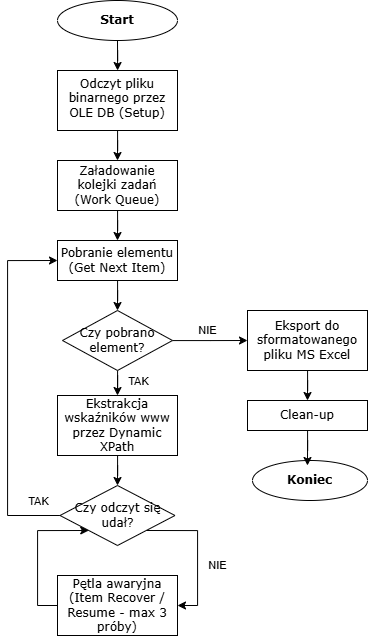

The diagram above was exported from draw.io. Its source (the exported page's mxGraphModel, read from the mxfile embedded in the PNG):
<mxGraphModel dx="1065" dy="523" grid="1" gridSize="10" guides="1" tooltips="1" connect="1" arrows="1" fold="1" page="1" pageScale="1" pageWidth="827" pageHeight="1169" math="0" shadow="0">
  <root>
    <mxCell id="0" />
    <mxCell id="1" parent="0" />
    <mxCell id="16" value="" style="edgeStyle=orthogonalEdgeStyle;rounded=0;orthogonalLoop=1;jettySize=auto;html=1;" edge="1" parent="1" source="2" target="3">
      <mxGeometry relative="1" as="geometry" />
    </mxCell>
    <mxCell id="2" value="Start" style="ellipse;whiteSpace=wrap;html=1;fontFamily=Verdana;fontStyle=1" vertex="1" parent="1">
      <mxGeometry x="240" y="40" width="120" height="40" as="geometry" />
    </mxCell>
    <mxCell id="18" style="edgeStyle=orthogonalEdgeStyle;rounded=0;orthogonalLoop=1;jettySize=auto;html=1;entryX=0.5;entryY=0;entryDx=0;entryDy=0;" edge="1" parent="1" source="3" target="4">
      <mxGeometry relative="1" as="geometry" />
    </mxCell>
    <mxCell id="3" value="Odczyt pliku binarnego przez OLE DB&amp;nbsp;&lt;span style=&quot;background-color: transparent; color: light-dark(rgb(0, 0, 0), rgb(255, 255, 255));&quot;&gt;(Setup)&lt;/span&gt;&lt;p data-path-to-node=&quot;11,1,1,0,1&quot; id=&quot;p-rc_17a8d7a5f16b0214-53&quot;&gt;&lt;sup class=&quot;superscript&quot;&gt;&lt;/sup&gt;&lt;/p&gt;" style="rounded=0;whiteSpace=wrap;html=1;verticalAlign=top;fontFamily=Verdana;" vertex="1" parent="1">
      <mxGeometry x="240" y="110" width="120" height="60" as="geometry" />
    </mxCell>
    <mxCell id="19" style="edgeStyle=orthogonalEdgeStyle;rounded=0;orthogonalLoop=1;jettySize=auto;html=1;entryX=0.5;entryY=0;entryDx=0;entryDy=0;" edge="1" parent="1" source="4" target="5">
      <mxGeometry relative="1" as="geometry" />
    </mxCell>
    <mxCell id="4" value="&lt;font face=&quot;Verdana&quot;&gt;Załadowanie kolejki zadań (Work Queue)&lt;/font&gt;" style="rounded=0;whiteSpace=wrap;html=1;verticalAlign=middle;fontFamily=Verdana;" vertex="1" parent="1">
      <mxGeometry x="240" y="200" width="120" height="50" as="geometry" />
    </mxCell>
    <mxCell id="46" style="edgeStyle=orthogonalEdgeStyle;rounded=0;orthogonalLoop=1;jettySize=auto;html=1;entryX=0.5;entryY=0;entryDx=0;entryDy=0;" edge="1" parent="1" source="5" target="40">
      <mxGeometry relative="1" as="geometry" />
    </mxCell>
    <mxCell id="5" value="Pobranie elementu (Get Next Item)" style="rounded=0;whiteSpace=wrap;html=1;fontFamily=Verdana;" vertex="1" parent="1">
      <mxGeometry x="240" y="280" width="120" height="40" as="geometry" />
    </mxCell>
    <mxCell id="21" style="edgeStyle=orthogonalEdgeStyle;rounded=0;orthogonalLoop=1;jettySize=auto;html=1;entryX=0.5;entryY=0;entryDx=0;entryDy=0;" edge="1" parent="1" source="6" target="8">
      <mxGeometry relative="1" as="geometry" />
    </mxCell>
    <mxCell id="6" value="Ekstrakcja wskaźników www przez Dynamic XPath" style="rounded=0;whiteSpace=wrap;html=1;fontFamily=Verdana;" vertex="1" parent="1">
      <mxGeometry x="240" y="435" width="120" height="60" as="geometry" />
    </mxCell>
    <mxCell id="22" style="edgeStyle=orthogonalEdgeStyle;rounded=0;orthogonalLoop=1;jettySize=auto;html=1;entryX=0;entryY=0.5;entryDx=0;entryDy=0;exitX=0;exitY=0.5;exitDx=0;exitDy=0;" edge="1" parent="1" source="8" target="5">
      <mxGeometry relative="1" as="geometry">
        <mxPoint x="480" y="520" as="targetPoint" />
        <Array as="points">
          <mxPoint x="190" y="555" />
          <mxPoint x="190" y="300" />
        </Array>
      </mxGeometry>
    </mxCell>
    <mxCell id="23" value="TAK" style="edgeLabel;html=1;align=center;verticalAlign=middle;resizable=0;points=[];labelBackgroundColor=none;" vertex="1" connectable="0" parent="22">
      <mxGeometry x="-0.6933" y="1" relative="1" as="geometry">
        <mxPoint x="31" y="-12" as="offset" />
      </mxGeometry>
    </mxCell>
    <mxCell id="43" value="NIE" style="edgeStyle=orthogonalEdgeStyle;rounded=0;orthogonalLoop=1;jettySize=auto;html=1;entryX=1;entryY=0.5;entryDx=0;entryDy=0;exitX=1;exitY=1;exitDx=0;exitDy=0;labelBackgroundColor=none;" edge="1" parent="1" source="8" target="9">
      <mxGeometry x="0.1795" y="20" relative="1" as="geometry">
        <Array as="points">
          <mxPoint x="380" y="570" />
          <mxPoint x="380" y="645" />
        </Array>
        <mxPoint as="offset" />
      </mxGeometry>
    </mxCell>
    <mxCell id="8" value="Czy odczyt się udał?" style="rhombus;whiteSpace=wrap;html=1;fontFamily=Verdana;" vertex="1" parent="1">
      <mxGeometry x="242.5" y="525" width="115" height="60" as="geometry" />
    </mxCell>
    <mxCell id="44" style="edgeStyle=orthogonalEdgeStyle;rounded=0;orthogonalLoop=1;jettySize=auto;html=1;entryX=0;entryY=1;entryDx=0;entryDy=0;exitX=0;exitY=0.5;exitDx=0;exitDy=0;" edge="1" parent="1" source="9" target="8">
      <mxGeometry relative="1" as="geometry">
        <Array as="points">
          <mxPoint x="220" y="645" />
          <mxPoint x="220" y="570" />
        </Array>
      </mxGeometry>
    </mxCell>
    <mxCell id="9" value="Pętla awaryjna (Item Recover / Resume - max 3 próby)" style="rounded=0;whiteSpace=wrap;html=1;fontFamily=Verdana;" vertex="1" parent="1">
      <mxGeometry x="240" y="615" width="120" height="60" as="geometry" />
    </mxCell>
    <mxCell id="12" value="Clean-up" style="rounded=0;whiteSpace=wrap;html=1;fontFamily=Verdana;" vertex="1" parent="1">
      <mxGeometry x="430" y="440" width="120" height="30" as="geometry" />
    </mxCell>
    <mxCell id="13" value="Koniec" style="ellipse;whiteSpace=wrap;html=1;fontFamily=Verdana;fontStyle=1" vertex="1" parent="1">
      <mxGeometry x="435" y="500" width="115" height="40" as="geometry" />
    </mxCell>
    <mxCell id="50" style="edgeStyle=orthogonalEdgeStyle;rounded=0;orthogonalLoop=1;jettySize=auto;html=1;entryX=0.5;entryY=0;entryDx=0;entryDy=0;" edge="1" parent="1" source="15" target="12">
      <mxGeometry relative="1" as="geometry" />
    </mxCell>
    <mxCell id="15" value="&lt;font face=&quot;Verdana&quot;&gt;Eksport do sformatowanego pliku MS Excel&lt;/font&gt;" style="rounded=0;whiteSpace=wrap;html=1;" vertex="1" parent="1">
      <mxGeometry x="430" y="350" width="120" height="60" as="geometry" />
    </mxCell>
    <mxCell id="47" style="edgeStyle=orthogonalEdgeStyle;rounded=0;orthogonalLoop=1;jettySize=auto;html=1;entryX=0.5;entryY=0;entryDx=0;entryDy=0;" edge="1" parent="1" source="40" target="6">
      <mxGeometry relative="1" as="geometry" />
    </mxCell>
    <mxCell id="52" value="TAK" style="edgeLabel;html=1;align=center;verticalAlign=middle;resizable=0;points=[];labelBackgroundColor=none;" vertex="1" connectable="0" parent="47">
      <mxGeometry x="0.3657" y="3" relative="1" as="geometry">
        <mxPoint x="17" y="3" as="offset" />
      </mxGeometry>
    </mxCell>
    <mxCell id="48" value="&lt;span&gt;NIE&lt;/span&gt;" style="edgeStyle=orthogonalEdgeStyle;rounded=0;orthogonalLoop=1;jettySize=auto;html=1;entryX=0;entryY=0.5;entryDx=0;entryDy=0;labelBackgroundColor=none;" edge="1" parent="1" source="40">
      <mxGeometry x="-0.0667" y="10" relative="1" as="geometry">
        <mxPoint x="430" y="380" as="targetPoint" />
        <mxPoint as="offset" />
      </mxGeometry>
    </mxCell>
    <mxCell id="40" value="&lt;font face=&quot;Verdana&quot;&gt;Czy pobrano element?&lt;/font&gt;" style="rhombus;whiteSpace=wrap;html=1;" vertex="1" parent="1">
      <mxGeometry x="245" y="350" width="110" height="60" as="geometry" />
    </mxCell>
    <mxCell id="51" style="edgeStyle=orthogonalEdgeStyle;rounded=0;orthogonalLoop=1;jettySize=auto;html=1;entryX=0.478;entryY=0.125;entryDx=0;entryDy=0;entryPerimeter=0;" edge="1" parent="1" source="12" target="13">
      <mxGeometry relative="1" as="geometry" />
    </mxCell>
  </root>
</mxGraphModel>